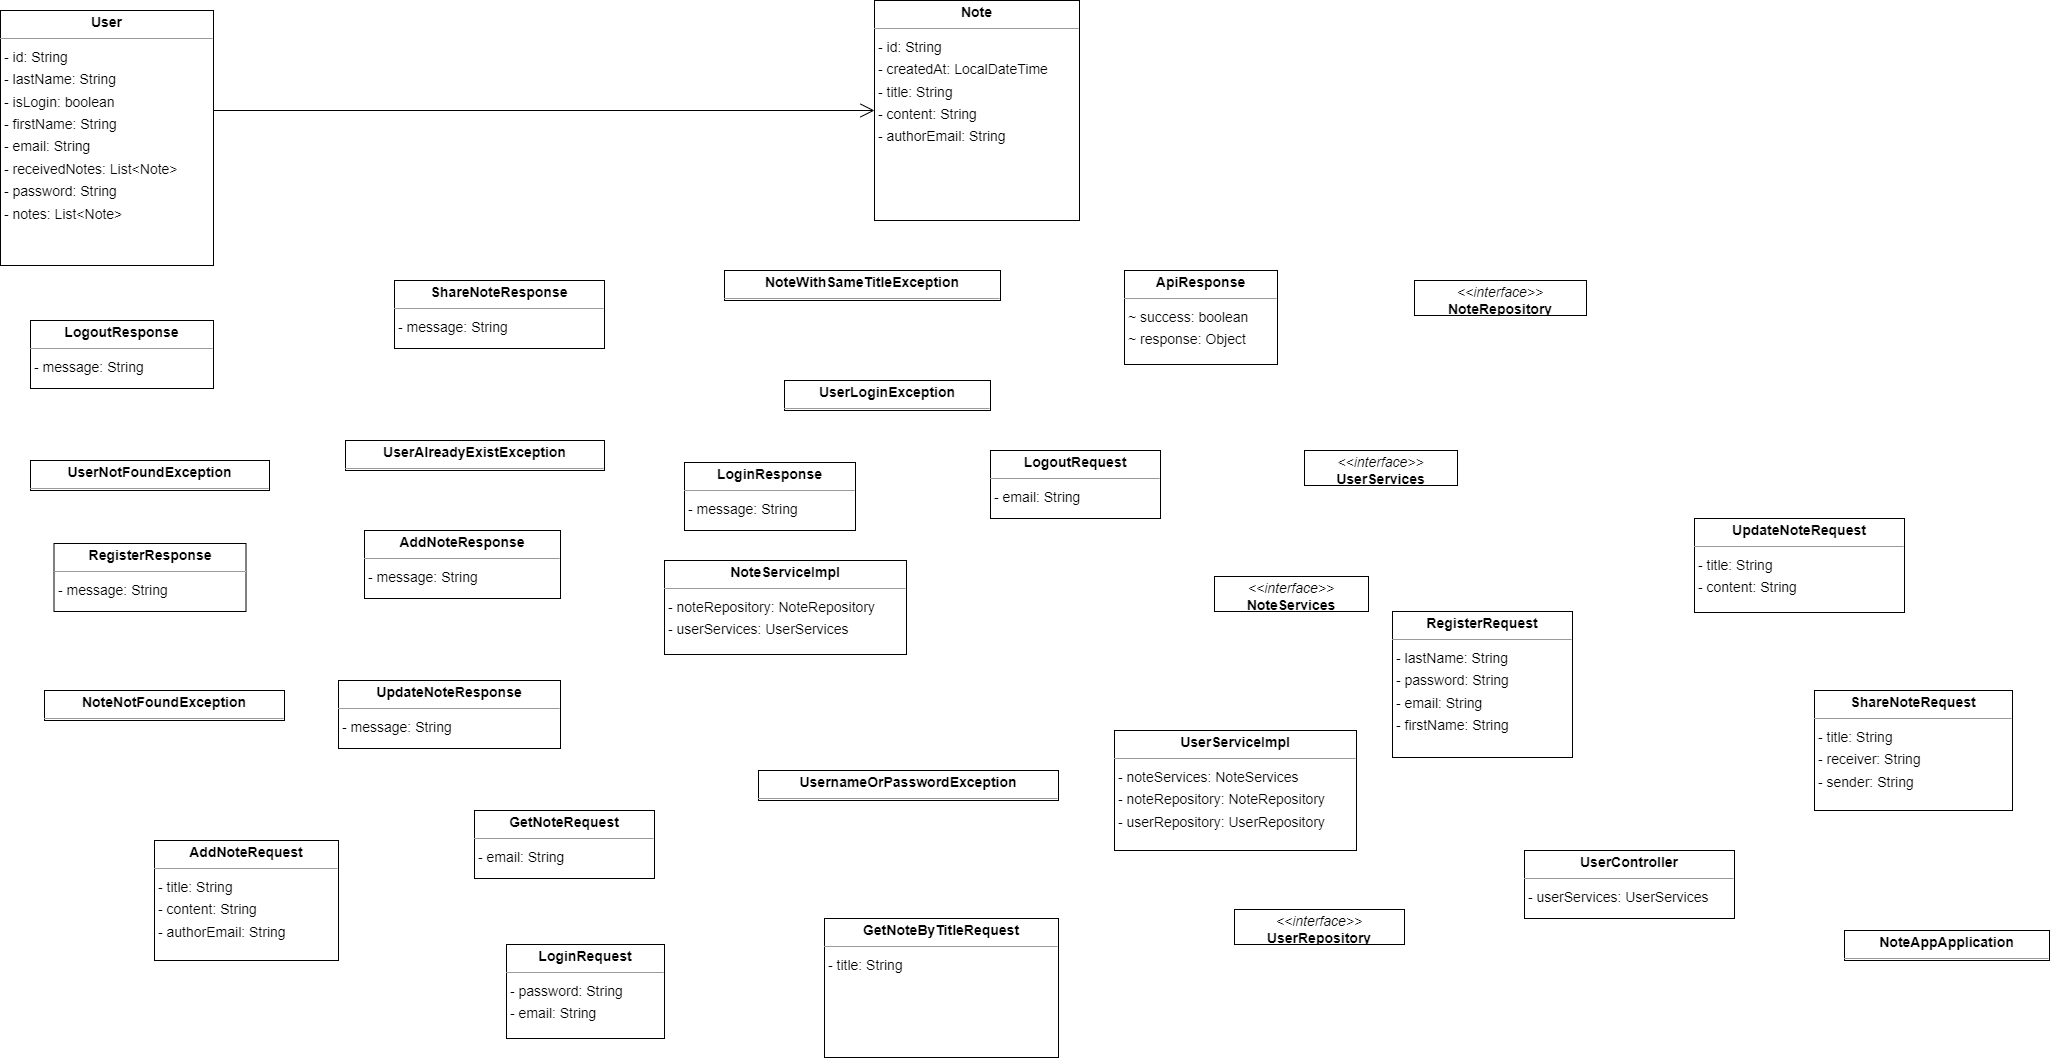

The diagram above was exported from draw.io. Its source (the exported page's mxGraphModel, read from the mxfile embedded in the PNG):
<mxGraphModel dx="1180" dy="1704" grid="1" gridSize="10" guides="1" tooltips="1" connect="1" arrows="1" fold="1" page="0" pageScale="1" pageWidth="850" pageHeight="1100" background="none" math="0" shadow="0">
  <root>
    <mxCell id="0" />
    <mxCell id="1" parent="0" />
    <mxCell id="node26" value="&lt;p style=&quot;margin:0px;margin-top:4px;text-align:center;&quot;&gt;&lt;b&gt;AddNoteRequest&lt;/b&gt;&lt;/p&gt;&lt;hr size=&quot;1&quot;/&gt;&lt;p style=&quot;margin:0 0 0 4px;line-height:1.6;&quot;&gt;- title: String&lt;br/&gt;- content: String&lt;br/&gt;- authorEmail: String&lt;/p&gt;" style="verticalAlign=top;align=left;overflow=fill;fontSize=14;fontFamily=Helvetica;html=1;rounded=0;shadow=0;comic=0;labelBackgroundColor=none;strokeWidth=1;" parent="1" vertex="1">
      <mxGeometry y="-210" width="184" height="120" as="geometry" />
    </mxCell>
    <mxCell id="node24" value="&lt;p style=&quot;margin:0px;margin-top:4px;text-align:center;&quot;&gt;&lt;b&gt;AddNoteResponse&lt;/b&gt;&lt;/p&gt;&lt;hr size=&quot;1&quot;/&gt;&lt;p style=&quot;margin:0 0 0 4px;line-height:1.6;&quot;&gt;- message: String&lt;/p&gt;" style="verticalAlign=top;align=left;overflow=fill;fontSize=14;fontFamily=Helvetica;html=1;rounded=0;shadow=0;comic=0;labelBackgroundColor=none;strokeWidth=1;" parent="1" vertex="1">
      <mxGeometry x="210" y="-520" width="196" height="68" as="geometry" />
    </mxCell>
    <mxCell id="node0" value="&lt;p style=&quot;margin:0px;margin-top:4px;text-align:center;&quot;&gt;&lt;b&gt;ApiResponse&lt;/b&gt;&lt;/p&gt;&lt;hr size=&quot;1&quot;/&gt;&lt;p style=&quot;margin:0 0 0 4px;line-height:1.6;&quot;&gt;~ success: boolean&lt;br/&gt;~ response: Object&lt;/p&gt;" style="verticalAlign=top;align=left;overflow=fill;fontSize=14;fontFamily=Helvetica;html=1;rounded=0;shadow=0;comic=0;labelBackgroundColor=none;strokeWidth=1;" parent="1" vertex="1">
      <mxGeometry x="970" y="-780" width="153" height="94" as="geometry" />
    </mxCell>
    <mxCell id="node7" value="&lt;p style=&quot;margin:0px;margin-top:4px;text-align:center;&quot;&gt;&lt;b&gt;GetNoteByTitleRequest&lt;/b&gt;&lt;/p&gt;&lt;hr size=&quot;1&quot;/&gt;&lt;p style=&quot;margin:0 0 0 4px;line-height:1.6;&quot;&gt;- title: String&lt;/p&gt;" style="verticalAlign=top;align=left;overflow=fill;fontSize=14;fontFamily=Helvetica;html=1;rounded=0;shadow=0;comic=0;labelBackgroundColor=none;strokeWidth=1;" parent="1" vertex="1">
      <mxGeometry x="670" y="-132" width="234" height="139" as="geometry" />
    </mxCell>
    <mxCell id="node4" value="&lt;p style=&quot;margin:0px;margin-top:4px;text-align:center;&quot;&gt;&lt;b&gt;GetNoteRequest&lt;/b&gt;&lt;/p&gt;&lt;hr size=&quot;1&quot;/&gt;&lt;p style=&quot;margin:0 0 0 4px;line-height:1.6;&quot;&gt;- email: String&lt;/p&gt;" style="verticalAlign=top;align=left;overflow=fill;fontSize=14;fontFamily=Helvetica;html=1;rounded=0;shadow=0;comic=0;labelBackgroundColor=none;strokeWidth=1;" parent="1" vertex="1">
      <mxGeometry x="320" y="-240" width="180" height="68" as="geometry" />
    </mxCell>
    <mxCell id="node25" value="&lt;p style=&quot;margin:0px;margin-top:4px;text-align:center;&quot;&gt;&lt;b&gt;LoginRequest&lt;/b&gt;&lt;/p&gt;&lt;hr size=&quot;1&quot;/&gt;&lt;p style=&quot;margin:0 0 0 4px;line-height:1.6;&quot;&gt;- password: String&lt;br/&gt;- email: String&lt;/p&gt;" style="verticalAlign=top;align=left;overflow=fill;fontSize=14;fontFamily=Helvetica;html=1;rounded=0;shadow=0;comic=0;labelBackgroundColor=none;strokeWidth=1;" parent="1" vertex="1">
      <mxGeometry x="352" y="-106" width="158" height="94" as="geometry" />
    </mxCell>
    <mxCell id="node21" value="&lt;p style=&quot;margin:0px;margin-top:4px;text-align:center;&quot;&gt;&lt;b&gt;LoginResponse&lt;/b&gt;&lt;/p&gt;&lt;hr size=&quot;1&quot;/&gt;&lt;p style=&quot;margin:0 0 0 4px;line-height:1.6;&quot;&gt;- message: String&lt;/p&gt;" style="verticalAlign=top;align=left;overflow=fill;fontSize=14;fontFamily=Helvetica;html=1;rounded=0;shadow=0;comic=0;labelBackgroundColor=none;strokeWidth=1;" parent="1" vertex="1">
      <mxGeometry x="530" y="-588" width="171" height="68" as="geometry" />
    </mxCell>
    <mxCell id="node29" value="&lt;p style=&quot;margin:0px;margin-top:4px;text-align:center;&quot;&gt;&lt;b&gt;LogoutRequest&lt;/b&gt;&lt;/p&gt;&lt;hr size=&quot;1&quot;/&gt;&lt;p style=&quot;margin:0 0 0 4px;line-height:1.6;&quot;&gt;- email: String&lt;/p&gt;" style="verticalAlign=top;align=left;overflow=fill;fontSize=14;fontFamily=Helvetica;html=1;rounded=0;shadow=0;comic=0;labelBackgroundColor=none;strokeWidth=1;" parent="1" vertex="1">
      <mxGeometry x="836" y="-600" width="170" height="68" as="geometry" />
    </mxCell>
    <mxCell id="node8" value="&lt;p style=&quot;margin:0px;margin-top:4px;text-align:center;&quot;&gt;&lt;b&gt;LogoutResponse&lt;/b&gt;&lt;/p&gt;&lt;hr size=&quot;1&quot;/&gt;&lt;p style=&quot;margin:0 0 0 4px;line-height:1.6;&quot;&gt;- message: String&lt;/p&gt;" style="verticalAlign=top;align=left;overflow=fill;fontSize=14;fontFamily=Helvetica;html=1;rounded=0;shadow=0;comic=0;labelBackgroundColor=none;strokeWidth=1;" parent="1" vertex="1">
      <mxGeometry x="-124" y="-730" width="183" height="68" as="geometry" />
    </mxCell>
    <mxCell id="node13" value="&lt;p style=&quot;margin:0px;margin-top:4px;text-align:center;&quot;&gt;&lt;b&gt;Note&lt;/b&gt;&lt;/p&gt;&lt;hr size=&quot;1&quot;/&gt;&lt;p style=&quot;margin:0 0 0 4px;line-height:1.6;&quot;&gt;- id: String&lt;br/&gt;- createdAt: LocalDateTime&lt;br/&gt;- title: String&lt;br/&gt;- content: String&lt;br/&gt;- authorEmail: String&lt;/p&gt;" style="verticalAlign=top;align=left;overflow=fill;fontSize=14;fontFamily=Helvetica;html=1;rounded=0;shadow=0;comic=0;labelBackgroundColor=none;strokeWidth=1;" parent="1" vertex="1">
      <mxGeometry x="720" y="-1050" width="205" height="220" as="geometry" />
    </mxCell>
    <mxCell id="node10" value="&lt;p style=&quot;margin:0px;margin-top:4px;text-align:center;&quot;&gt;&lt;b&gt;NoteAppApplication&lt;/b&gt;&lt;/p&gt;&lt;hr size=&quot;1&quot;/&gt;" style="verticalAlign=top;align=left;overflow=fill;fontSize=14;fontFamily=Helvetica;html=1;rounded=0;shadow=0;comic=0;labelBackgroundColor=none;strokeWidth=1;" parent="1" vertex="1">
      <mxGeometry x="1690" y="-120" width="205" height="30" as="geometry" />
    </mxCell>
    <mxCell id="node28" value="&lt;p style=&quot;margin:0px;margin-top:4px;text-align:center;&quot;&gt;&lt;b&gt;NoteNotFoundException&lt;/b&gt;&lt;/p&gt;&lt;hr size=&quot;1&quot;/&gt;" style="verticalAlign=top;align=left;overflow=fill;fontSize=14;fontFamily=Helvetica;html=1;rounded=0;shadow=0;comic=0;labelBackgroundColor=none;strokeWidth=1;" parent="1" vertex="1">
      <mxGeometry x="-110" y="-360" width="240" height="30" as="geometry" />
    </mxCell>
    <mxCell id="node2" value="&lt;p style=&quot;margin:0px;margin-top:4px;text-align:center;&quot;&gt;&lt;i&gt;&amp;lt;&amp;lt;interface&amp;gt;&amp;gt;&lt;/i&gt;&lt;br/&gt;&lt;b&gt;NoteRepository&lt;/b&gt;&lt;/p&gt;&lt;hr size=&quot;1&quot;/&gt;" style="verticalAlign=top;align=left;overflow=fill;fontSize=14;fontFamily=Helvetica;html=1;rounded=0;shadow=0;comic=0;labelBackgroundColor=none;strokeWidth=1;" parent="1" vertex="1">
      <mxGeometry x="1260" y="-770" width="172" height="35" as="geometry" />
    </mxCell>
    <mxCell id="node12" value="&lt;p style=&quot;margin:0px;margin-top:4px;text-align:center;&quot;&gt;&lt;b&gt;NoteServiceImpl&lt;/b&gt;&lt;/p&gt;&lt;hr size=&quot;1&quot;/&gt;&lt;p style=&quot;margin:0 0 0 4px;line-height:1.6;&quot;&gt;- noteRepository: NoteRepository&lt;br/&gt;- userServices: UserServices&lt;/p&gt;" style="verticalAlign=top;align=left;overflow=fill;fontSize=14;fontFamily=Helvetica;html=1;rounded=0;shadow=0;comic=0;labelBackgroundColor=none;strokeWidth=1;" parent="1" vertex="1">
      <mxGeometry x="510" y="-490" width="242" height="94" as="geometry" />
    </mxCell>
    <mxCell id="node6" value="&lt;p style=&quot;margin:0px;margin-top:4px;text-align:center;&quot;&gt;&lt;i&gt;&amp;lt;&amp;lt;interface&amp;gt;&amp;gt;&lt;/i&gt;&lt;br/&gt;&lt;b&gt;NoteServices&lt;/b&gt;&lt;/p&gt;&lt;hr size=&quot;1&quot;/&gt;" style="verticalAlign=top;align=left;overflow=fill;fontSize=14;fontFamily=Helvetica;html=1;rounded=0;shadow=0;comic=0;labelBackgroundColor=none;strokeWidth=1;" parent="1" vertex="1">
      <mxGeometry x="1060" y="-474" width="154" height="35" as="geometry" />
    </mxCell>
    <mxCell id="node17" value="&lt;p style=&quot;margin:0px;margin-top:4px;text-align:center;&quot;&gt;&lt;b&gt;NoteWithSameTitleException&lt;/b&gt;&lt;/p&gt;&lt;hr size=&quot;1&quot;/&gt;" style="verticalAlign=top;align=left;overflow=fill;fontSize=14;fontFamily=Helvetica;html=1;rounded=0;shadow=0;comic=0;labelBackgroundColor=none;strokeWidth=1;" parent="1" vertex="1">
      <mxGeometry x="570" y="-780" width="276" height="30" as="geometry" />
    </mxCell>
    <mxCell id="node11" value="&lt;p style=&quot;margin:0px;margin-top:4px;text-align:center;&quot;&gt;&lt;b&gt;RegisterRequest&lt;/b&gt;&lt;/p&gt;&lt;hr size=&quot;1&quot;/&gt;&lt;p style=&quot;margin:0 0 0 4px;line-height:1.6;&quot;&gt;- lastName: String&lt;br/&gt;- password: String&lt;br/&gt;- email: String&lt;br/&gt;- firstName: String&lt;/p&gt;" style="verticalAlign=top;align=left;overflow=fill;fontSize=14;fontFamily=Helvetica;html=1;rounded=0;shadow=0;comic=0;labelBackgroundColor=none;strokeWidth=1;" parent="1" vertex="1">
      <mxGeometry x="1238" y="-439" width="180" height="146" as="geometry" />
    </mxCell>
    <mxCell id="node20" value="&lt;p style=&quot;margin:0px;margin-top:4px;text-align:center;&quot;&gt;&lt;b&gt;RegisterResponse&lt;/b&gt;&lt;/p&gt;&lt;hr size=&quot;1&quot;/&gt;&lt;p style=&quot;margin:0 0 0 4px;line-height:1.6;&quot;&gt;- message: String&lt;/p&gt;" style="verticalAlign=top;align=left;overflow=fill;fontSize=14;fontFamily=Helvetica;html=1;rounded=0;shadow=0;comic=0;labelBackgroundColor=none;strokeWidth=1;" parent="1" vertex="1">
      <mxGeometry x="-100.5" y="-507" width="192" height="68" as="geometry" />
    </mxCell>
    <mxCell id="node3" value="&lt;p style=&quot;margin:0px;margin-top:4px;text-align:center;&quot;&gt;&lt;b&gt;ShareNoteRequest&lt;/b&gt;&lt;/p&gt;&lt;hr size=&quot;1&quot;/&gt;&lt;p style=&quot;margin:0 0 0 4px;line-height:1.6;&quot;&gt;- title: String&lt;br/&gt;- receiver: String&lt;br/&gt;- sender: String&lt;/p&gt;" style="verticalAlign=top;align=left;overflow=fill;fontSize=14;fontFamily=Helvetica;html=1;rounded=0;shadow=0;comic=0;labelBackgroundColor=none;strokeWidth=1;" parent="1" vertex="1">
      <mxGeometry x="1660" y="-360" width="198" height="120" as="geometry" />
    </mxCell>
    <mxCell id="node15" value="&lt;p style=&quot;margin:0px;margin-top:4px;text-align:center;&quot;&gt;&lt;b&gt;ShareNoteResponse&lt;/b&gt;&lt;/p&gt;&lt;hr size=&quot;1&quot;/&gt;&lt;p style=&quot;margin:0 0 0 4px;line-height:1.6;&quot;&gt;- message: String&lt;/p&gt;" style="verticalAlign=top;align=left;overflow=fill;fontSize=14;fontFamily=Helvetica;html=1;rounded=0;shadow=0;comic=0;labelBackgroundColor=none;strokeWidth=1;" parent="1" vertex="1">
      <mxGeometry x="240" y="-770" width="210" height="68" as="geometry" />
    </mxCell>
    <mxCell id="node9" value="&lt;p style=&quot;margin:0px;margin-top:4px;text-align:center;&quot;&gt;&lt;b&gt;UpdateNoteRequest&lt;/b&gt;&lt;/p&gt;&lt;hr size=&quot;1&quot;/&gt;&lt;p style=&quot;margin:0 0 0 4px;line-height:1.6;&quot;&gt;- title: String&lt;br/&gt;- content: String&lt;/p&gt;" style="verticalAlign=top;align=left;overflow=fill;fontSize=14;fontFamily=Helvetica;html=1;rounded=0;shadow=0;comic=0;labelBackgroundColor=none;strokeWidth=1;" parent="1" vertex="1">
      <mxGeometry x="1540" y="-532" width="210" height="94" as="geometry" />
    </mxCell>
    <mxCell id="node18" value="&lt;p style=&quot;margin:0px;margin-top:4px;text-align:center;&quot;&gt;&lt;b&gt;UpdateNoteResponse&lt;/b&gt;&lt;/p&gt;&lt;hr size=&quot;1&quot;/&gt;&lt;p style=&quot;margin:0 0 0 4px;line-height:1.6;&quot;&gt;- message: String&lt;/p&gt;" style="verticalAlign=top;align=left;overflow=fill;fontSize=14;fontFamily=Helvetica;html=1;rounded=0;shadow=0;comic=0;labelBackgroundColor=none;strokeWidth=1;" parent="1" vertex="1">
      <mxGeometry x="184" y="-370" width="222" height="68" as="geometry" />
    </mxCell>
    <mxCell id="node14" value="&lt;p style=&quot;margin:0px;margin-top:4px;text-align:center;&quot;&gt;&lt;b&gt;User&lt;/b&gt;&lt;/p&gt;&lt;hr size=&quot;1&quot;&gt;&lt;p style=&quot;margin:0 0 0 4px;line-height:1.6;&quot;&gt;- id: String&lt;br&gt;- lastName: String&lt;br&gt;- isLogin: boolean&lt;br&gt;- firstName: String&lt;br&gt;- email: String&lt;br&gt;- receivedNotes: List&amp;lt;Note&amp;gt;&lt;br&gt;- password: String&lt;br&gt;- notes: List&amp;lt;Note&amp;gt;&lt;/p&gt;" style="verticalAlign=top;align=left;overflow=fill;fontSize=14;fontFamily=Helvetica;html=1;rounded=0;shadow=0;comic=0;labelBackgroundColor=none;strokeWidth=1;" parent="1" vertex="1">
      <mxGeometry x="-154" y="-1040" width="213" height="255" as="geometry" />
    </mxCell>
    <mxCell id="node1" value="&lt;p style=&quot;margin:0px;margin-top:4px;text-align:center;&quot;&gt;&lt;b&gt;UserAlreadyExistException&lt;/b&gt;&lt;/p&gt;&lt;hr size=&quot;1&quot;/&gt;" style="verticalAlign=top;align=left;overflow=fill;fontSize=14;fontFamily=Helvetica;html=1;rounded=0;shadow=0;comic=0;labelBackgroundColor=none;strokeWidth=1;" parent="1" vertex="1">
      <mxGeometry x="191" y="-610" width="259" height="30" as="geometry" />
    </mxCell>
    <mxCell id="node27" value="&lt;p style=&quot;margin:0px;margin-top:4px;text-align:center;&quot;&gt;&lt;b&gt;UserController&lt;/b&gt;&lt;/p&gt;&lt;hr size=&quot;1&quot;/&gt;&lt;p style=&quot;margin:0 0 0 4px;line-height:1.6;&quot;&gt;- userServices: UserServices&lt;/p&gt;" style="verticalAlign=top;align=left;overflow=fill;fontSize=14;fontFamily=Helvetica;html=1;rounded=0;shadow=0;comic=0;labelBackgroundColor=none;strokeWidth=1;" parent="1" vertex="1">
      <mxGeometry x="1370" y="-200" width="210" height="68" as="geometry" />
    </mxCell>
    <mxCell id="node5" value="&lt;p style=&quot;margin:0px;margin-top:4px;text-align:center;&quot;&gt;&lt;b&gt;UserLoginException&lt;/b&gt;&lt;/p&gt;&lt;hr size=&quot;1&quot;/&gt;" style="verticalAlign=top;align=left;overflow=fill;fontSize=14;fontFamily=Helvetica;html=1;rounded=0;shadow=0;comic=0;labelBackgroundColor=none;strokeWidth=1;" parent="1" vertex="1">
      <mxGeometry x="630" y="-670" width="206" height="30" as="geometry" />
    </mxCell>
    <mxCell id="node30" value="&lt;p style=&quot;margin:0px;margin-top:4px;text-align:center;&quot;&gt;&lt;b&gt;UserNotFoundException&lt;/b&gt;&lt;/p&gt;&lt;hr size=&quot;1&quot;/&gt;" style="verticalAlign=top;align=left;overflow=fill;fontSize=14;fontFamily=Helvetica;html=1;rounded=0;shadow=0;comic=0;labelBackgroundColor=none;strokeWidth=1;" parent="1" vertex="1">
      <mxGeometry x="-124" y="-590" width="239" height="30" as="geometry" />
    </mxCell>
    <mxCell id="node23" value="&lt;p style=&quot;margin:0px;margin-top:4px;text-align:center;&quot;&gt;&lt;i&gt;&amp;lt;&amp;lt;interface&amp;gt;&amp;gt;&lt;/i&gt;&lt;br/&gt;&lt;b&gt;UserRepository&lt;/b&gt;&lt;/p&gt;&lt;hr size=&quot;1&quot;/&gt;" style="verticalAlign=top;align=left;overflow=fill;fontSize=14;fontFamily=Helvetica;html=1;rounded=0;shadow=0;comic=0;labelBackgroundColor=none;strokeWidth=1;" parent="1" vertex="1">
      <mxGeometry x="1080" y="-141" width="170" height="35" as="geometry" />
    </mxCell>
    <mxCell id="node22" value="&lt;p style=&quot;margin:0px;margin-top:4px;text-align:center;&quot;&gt;&lt;b&gt;UserServiceImpl&lt;/b&gt;&lt;/p&gt;&lt;hr size=&quot;1&quot;/&gt;&lt;p style=&quot;margin:0 0 0 4px;line-height:1.6;&quot;&gt;- noteServices: NoteServices&lt;br/&gt;- noteRepository: NoteRepository&lt;br/&gt;- userRepository: UserRepository&lt;/p&gt;" style="verticalAlign=top;align=left;overflow=fill;fontSize=14;fontFamily=Helvetica;html=1;rounded=0;shadow=0;comic=0;labelBackgroundColor=none;strokeWidth=1;" parent="1" vertex="1">
      <mxGeometry x="960" y="-320" width="242" height="120" as="geometry" />
    </mxCell>
    <mxCell id="node19" value="&lt;p style=&quot;margin:0px;margin-top:4px;text-align:center;&quot;&gt;&lt;i&gt;&amp;lt;&amp;lt;interface&amp;gt;&amp;gt;&lt;/i&gt;&lt;br/&gt;&lt;b&gt;UserServices&lt;/b&gt;&lt;/p&gt;&lt;hr size=&quot;1&quot;/&gt;" style="verticalAlign=top;align=left;overflow=fill;fontSize=14;fontFamily=Helvetica;html=1;rounded=0;shadow=0;comic=0;labelBackgroundColor=none;strokeWidth=1;" parent="1" vertex="1">
      <mxGeometry x="1150" y="-600" width="153" height="35" as="geometry" />
    </mxCell>
    <mxCell id="node16" value="&lt;p style=&quot;margin:0px;margin-top:4px;text-align:center;&quot;&gt;&lt;b&gt;UsernameOrPasswordException&lt;/b&gt;&lt;/p&gt;&lt;hr size=&quot;1&quot;/&gt;" style="verticalAlign=top;align=left;overflow=fill;fontSize=14;fontFamily=Helvetica;html=1;rounded=0;shadow=0;comic=0;labelBackgroundColor=none;strokeWidth=1;" parent="1" vertex="1">
      <mxGeometry x="604" y="-280" width="300" height="30" as="geometry" />
    </mxCell>
    <mxCell id="fNWgZEPWYorvwrSitU-6-2" value="" style="endArrow=open;endFill=1;endSize=12;html=1;rounded=0;entryX=0;entryY=0.5;entryDx=0;entryDy=0;" parent="1" target="node13" edge="1">
      <mxGeometry width="160" relative="1" as="geometry">
        <mxPoint x="59" y="-940" as="sourcePoint" />
        <mxPoint x="219" y="-940" as="targetPoint" />
        <Array as="points" />
      </mxGeometry>
    </mxCell>
  </root>
</mxGraphModel>